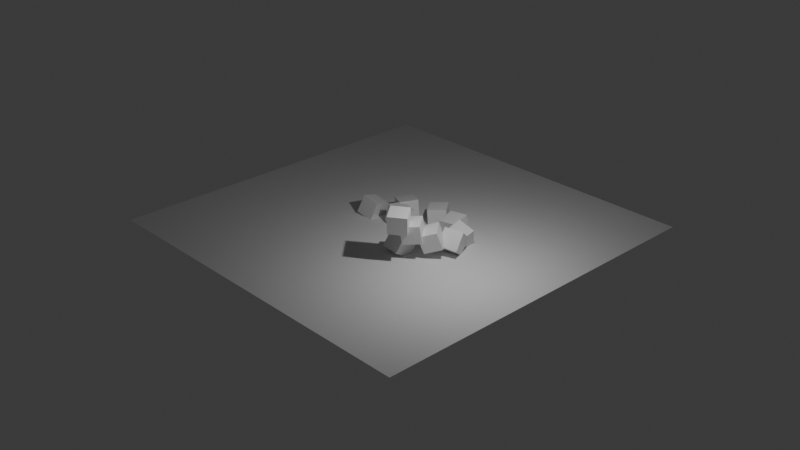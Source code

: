 # Source: visualize.blend  (saved by Blender 4.0.36; exported with 4.5.12 LTS)
import bpy
from mathutils import Matrix  # noqa: F401  (used for matrix-valued properties, if any)

bpy.ops.wm.read_factory_settings(use_empty=True)
scene = bpy.context.scene
scene.name = 'Scene'

# ---- collections
col_collection = bpy.data.collections.new('Collection'); scene.collection.children.link(col_collection)

# ---- materials (node trees are filled in below, after node groups)
mat_material = bpy.data.materials.new('Material')
mat_material.alpha_threshold = 0.0
mat_material.use_transparent_shadow = False
mat_material.diffuse_color = (0.8003, 0.6465, 0.137, 1.0)
mat_material.roughness = 0.5
mat_material.line_color = (0.0, 0.0, 0.0, 1.0)
mat_material_001 = bpy.data.materials.new('Material.001')
mat_material_001.use_transparent_shadow = False
mat_material_001.diffuse_color = (0.2103, 0.3697, 0.8, 1.0)

# ---- material node trees
mat_material.use_nodes = True; mat_material.node_tree.nodes.clear()
_N = mat_material.node_tree.nodes; _L = mat_material.node_tree.links
n0 = _N.new('ShaderNodeOutputMaterial'); n0.name = 'Material Output'; n0.location = (300, 300)
n1 = _N.new('ShaderNodeBsdfPrincipled'); n1.name = 'Principled BSDF'; n1.location = (10, 300)
n1.inputs[3].default_value = 1.45
_L.new(n1.outputs[0], n0.inputs[0])
n0.is_active_output = True
mat_material_001.use_nodes = True; mat_material_001.node_tree.nodes.clear()
_N = mat_material_001.node_tree.nodes; _L = mat_material_001.node_tree.links
n0 = _N.new('ShaderNodeBsdfPrincipled'); n0.name = 'Principled BSDF'; n0.location = (10, 300)
n0.inputs[3].default_value = 1.45
n1 = _N.new('ShaderNodeOutputMaterial'); n1.name = 'Material Output'; n1.location = (300, 300)
_L.new(n0.outputs[0], n1.inputs[0])
n1.is_active_output = True

# ---- world
world_world = bpy.data.worlds.new('World'); scene.world = world_world
world_world.use_nodes = True; world_world.node_tree.nodes.clear()
_N = world_world.node_tree.nodes; _L = world_world.node_tree.links
n0 = _N.new('ShaderNodeOutputWorld'); n0.name = 'World Output'; n0.location = (300, 300)
n1 = _N.new('ShaderNodeBackground'); n1.name = 'Background'; n1.location = (10, 300)
n1.inputs[0].default_value = (0.05088, 0.05088, 0.05088, 1.0)
_L.new(n1.outputs[0], n0.inputs[0])
n0.is_active_output = True
world_world.color = (0.05088, 0.05088, 0.05088)
world_world.use_sun_shadow = False
world_world.sun_shadow_jitter_overblur = 0.0

# ---- cameras
cam_camera = bpy.data.cameras.new('Camera')
cam_camera.clip_end = 100.0
cam_camera.ortho_scale = 7.314

# ---- lights
light_light = bpy.data.lights.new('Light', 'POINT')
light_light.transmission_factor = 0.0
light_light.use_soft_falloff = False
light_light.energy = 1000.0
light_light.shadow_soft_size = 0.1
light_light.shadow_maximum_resolution = 0.006
light_light.use_absolute_resolution = True

# ---- meshes
me_cube = bpy.data.meshes.new('Cube')
me_cube.from_pydata([(0.5, 0.5, 0.5), (0.5, 0.5, -0.5), (0.5, -0.5, 0.5), (0.5, -0.5, -0.5), (-0.5, 0.5, 0.5), (-0.5, 0.5, -0.5), (-0.5, -0.5, 0.5), (-0.5, -0.5, -0.5)], [], [(0, 4, 6, 2), (3, 2, 6, 7), (7, 6, 4, 5), (5, 1, 3, 7), (1, 0, 2, 3), (5, 4, 0, 1)])
_uv = me_cube.uv_layers.new(name='UVMap')
_uv.uv.foreach_set('vector', [0.625, 0.5, 0.875, 0.5, 0.875, 0.75, 0.625, 0.75, 0.375, 0.75, 0.625, 0.75, 0.625, 1.0, 0.375, 1.0, 0.375, 0.0, 0.625, 0.0, 0.625, 0.25, 0.375, 0.25, 0.125, 0.5, 0.375, 0.5, 0.375, 0.75, 0.125, 0.75, 0.375, 0.5, 0.625, 0.5, 0.625, 0.75, 0.375, 0.75, 0.375, 0.25, 0.625, 0.25, 0.625, 0.5, 0.375, 0.5])
me_cube.materials.append(mat_material)
me_cube.use_mirror_vertex_groups = False
me_cube.update()
me_cube_009 = bpy.data.meshes.new('Cube.009')
me_cube_009.from_pydata([(1.0, 1.0, 1.0), (1.0, 1.0, -1.0), (1.0, -1.0, 1.0), (1.0, -1.0, -1.0), (-1.0, 1.0, 1.0), (-1.0, 1.0, -1.0), (-1.0, -1.0, 1.0), (-1.0, -1.0, -1.0)], [], [(0, 4, 6, 2), (3, 2, 6, 7), (7, 6, 4, 5), (5, 1, 3, 7), (1, 0, 2, 3), (5, 4, 0, 1)])
_uv = me_cube_009.uv_layers.new(name='UVMap')
_uv.uv.foreach_set('vector', [0.625, 0.5, 0.875, 0.5, 0.875, 0.75, 0.625, 0.75, 0.375, 0.75, 0.625, 0.75, 0.625, 1.0, 0.375, 1.0, 0.375, 0.0, 0.625, 0.0, 0.625, 0.25, 0.375, 0.25, 0.125, 0.5, 0.375, 0.5, 0.375, 0.75, 0.125, 0.75, 0.375, 0.5, 0.625, 0.5, 0.625, 0.75, 0.375, 0.75, 0.375, 0.25, 0.625, 0.25, 0.625, 0.5, 0.375, 0.5])
me_cube_009.materials.append(mat_material)
me_cube_009.use_mirror_vertex_groups = False
me_cube_009.update()
me_cube_010 = bpy.data.meshes.new('Cube.010')
me_cube_010.from_pydata([(0.5, 0.5, 0.5), (0.5, 0.5, -0.5), (0.5, -0.5, 0.5), (0.5, -0.5, -0.5), (-0.5, 0.5, 0.5), (-0.5, 0.5, -0.5), (-0.5, -0.5, 0.5), (-0.5, -0.5, -0.5)], [], [(0, 4, 6, 2), (3, 2, 6, 7), (7, 6, 4, 5), (5, 1, 3, 7), (1, 0, 2, 3), (5, 4, 0, 1)])
_uv = me_cube_010.uv_layers.new(name='UVMap')
_uv.uv.foreach_set('vector', [0.625, 0.5, 0.875, 0.5, 0.875, 0.75, 0.625, 0.75, 0.375, 0.75, 0.625, 0.75, 0.625, 1.0, 0.375, 1.0, 0.375, 0.0, 0.625, 0.0, 0.625, 0.25, 0.375, 0.25, 0.125, 0.5, 0.375, 0.5, 0.375, 0.75, 0.125, 0.75, 0.375, 0.5, 0.625, 0.5, 0.625, 0.75, 0.375, 0.75, 0.375, 0.25, 0.625, 0.25, 0.625, 0.5, 0.375, 0.5])
me_cube_010.materials.append(mat_material)
me_cube_010.use_mirror_vertex_groups = False
me_cube_010.update()
me_cube_011 = bpy.data.meshes.new('Cube.011')
me_cube_011.from_pydata([(0.5, 0.5, 0.5), (0.5, 0.5, -0.5), (0.5, -0.5, 0.5), (0.5, -0.5, -0.5), (-0.5, 0.5, 0.5), (-0.5, 0.5, -0.5), (-0.5, -0.5, 0.5), (-0.5, -0.5, -0.5)], [], [(0, 4, 6, 2), (3, 2, 6, 7), (7, 6, 4, 5), (5, 1, 3, 7), (1, 0, 2, 3), (5, 4, 0, 1)])
_uv = me_cube_011.uv_layers.new(name='UVMap')
_uv.uv.foreach_set('vector', [0.625, 0.5, 0.875, 0.5, 0.875, 0.75, 0.625, 0.75, 0.375, 0.75, 0.625, 0.75, 0.625, 1.0, 0.375, 1.0, 0.375, 0.0, 0.625, 0.0, 0.625, 0.25, 0.375, 0.25, 0.125, 0.5, 0.375, 0.5, 0.375, 0.75, 0.125, 0.75, 0.375, 0.5, 0.625, 0.5, 0.625, 0.75, 0.375, 0.75, 0.375, 0.25, 0.625, 0.25, 0.625, 0.5, 0.375, 0.5])
me_cube_011.materials.append(mat_material)
me_cube_011.use_mirror_vertex_groups = False
me_cube_011.update()
me_cube_012 = bpy.data.meshes.new('Cube.012')
me_cube_012.from_pydata([(0.5, 0.5, 0.5), (0.5, 0.5, -0.5), (0.5, -0.5, 0.5), (0.5, -0.5, -0.5), (-0.5, 0.5, 0.5), (-0.5, 0.5, -0.5), (-0.5, -0.5, 0.5), (-0.5, -0.5, -0.5)], [], [(0, 4, 6, 2), (3, 2, 6, 7), (7, 6, 4, 5), (5, 1, 3, 7), (1, 0, 2, 3), (5, 4, 0, 1)])
_uv = me_cube_012.uv_layers.new(name='UVMap')
_uv.uv.foreach_set('vector', [0.625, 0.5, 0.875, 0.5, 0.875, 0.75, 0.625, 0.75, 0.375, 0.75, 0.625, 0.75, 0.625, 1.0, 0.375, 1.0, 0.375, 0.0, 0.625, 0.0, 0.625, 0.25, 0.375, 0.25, 0.125, 0.5, 0.375, 0.5, 0.375, 0.75, 0.125, 0.75, 0.375, 0.5, 0.625, 0.5, 0.625, 0.75, 0.375, 0.75, 0.375, 0.25, 0.625, 0.25, 0.625, 0.5, 0.375, 0.5])
me_cube_012.materials.append(mat_material)
me_cube_012.use_mirror_vertex_groups = False
me_cube_012.update()
me_cube_013 = bpy.data.meshes.new('Cube.013')
me_cube_013.from_pydata([(0.5, 0.5, 0.5), (0.5, 0.5, -0.5), (0.5, -0.5, 0.5), (0.5, -0.5, -0.5), (-0.5, 0.5, 0.5), (-0.5, 0.5, -0.5), (-0.5, -0.5, 0.5), (-0.5, -0.5, -0.5)], [], [(0, 4, 6, 2), (3, 2, 6, 7), (7, 6, 4, 5), (5, 1, 3, 7), (1, 0, 2, 3), (5, 4, 0, 1)])
_uv = me_cube_013.uv_layers.new(name='UVMap')
_uv.uv.foreach_set('vector', [0.625, 0.5, 0.875, 0.5, 0.875, 0.75, 0.625, 0.75, 0.375, 0.75, 0.625, 0.75, 0.625, 1.0, 0.375, 1.0, 0.375, 0.0, 0.625, 0.0, 0.625, 0.25, 0.375, 0.25, 0.125, 0.5, 0.375, 0.5, 0.375, 0.75, 0.125, 0.75, 0.375, 0.5, 0.625, 0.5, 0.625, 0.75, 0.375, 0.75, 0.375, 0.25, 0.625, 0.25, 0.625, 0.5, 0.375, 0.5])
me_cube_013.materials.append(mat_material)
me_cube_013.use_mirror_vertex_groups = False
me_cube_013.update()
me_cube_014 = bpy.data.meshes.new('Cube.014')
me_cube_014.from_pydata([(0.5, 0.5, 0.5), (0.5, 0.5, -0.5), (0.5, -0.5, 0.5), (0.5, -0.5, -0.5), (-0.5, 0.5, 0.5), (-0.5, 0.5, -0.5), (-0.5, -0.5, 0.5), (-0.5, -0.5, -0.5)], [], [(0, 4, 6, 2), (3, 2, 6, 7), (7, 6, 4, 5), (5, 1, 3, 7), (1, 0, 2, 3), (5, 4, 0, 1)])
_uv = me_cube_014.uv_layers.new(name='UVMap')
_uv.uv.foreach_set('vector', [0.625, 0.5, 0.875, 0.5, 0.875, 0.75, 0.625, 0.75, 0.375, 0.75, 0.625, 0.75, 0.625, 1.0, 0.375, 1.0, 0.375, 0.0, 0.625, 0.0, 0.625, 0.25, 0.375, 0.25, 0.125, 0.5, 0.375, 0.5, 0.375, 0.75, 0.125, 0.75, 0.375, 0.5, 0.625, 0.5, 0.625, 0.75, 0.375, 0.75, 0.375, 0.25, 0.625, 0.25, 0.625, 0.5, 0.375, 0.5])
me_cube_014.materials.append(mat_material)
me_cube_014.use_mirror_vertex_groups = False
me_cube_014.update()
me_cube_015 = bpy.data.meshes.new('Cube.015')
me_cube_015.from_pydata([(0.5, 0.5, 0.5), (0.5, 0.5, -0.5), (0.5, -0.5, 0.5), (0.5, -0.5, -0.5), (-0.5, 0.5, 0.5), (-0.5, 0.5, -0.5), (-0.5, -0.5, 0.5), (-0.5, -0.5, -0.5)], [], [(0, 4, 6, 2), (3, 2, 6, 7), (7, 6, 4, 5), (5, 1, 3, 7), (1, 0, 2, 3), (5, 4, 0, 1)])
_uv = me_cube_015.uv_layers.new(name='UVMap')
_uv.uv.foreach_set('vector', [0.625, 0.5, 0.875, 0.5, 0.875, 0.75, 0.625, 0.75, 0.375, 0.75, 0.625, 0.75, 0.625, 1.0, 0.375, 1.0, 0.375, 0.0, 0.625, 0.0, 0.625, 0.25, 0.375, 0.25, 0.125, 0.5, 0.375, 0.5, 0.375, 0.75, 0.125, 0.75, 0.375, 0.5, 0.625, 0.5, 0.625, 0.75, 0.375, 0.75, 0.375, 0.25, 0.625, 0.25, 0.625, 0.5, 0.375, 0.5])
me_cube_015.materials.append(mat_material)
me_cube_015.use_mirror_vertex_groups = False
me_cube_015.update()
me_cube_016 = bpy.data.meshes.new('Cube.016')
me_cube_016.from_pydata([(0.5, 0.5, 0.5), (0.5, 0.5, -0.5), (0.5, -0.5, 0.5), (0.5, -0.5, -0.5), (-0.5, 0.5, 0.5), (-0.5, 0.5, -0.5), (-0.5, -0.5, 0.5), (-0.5, -0.5, -0.5)], [], [(0, 4, 6, 2), (3, 2, 6, 7), (7, 6, 4, 5), (5, 1, 3, 7), (1, 0, 2, 3), (5, 4, 0, 1)])
_uv = me_cube_016.uv_layers.new(name='UVMap')
_uv.uv.foreach_set('vector', [0.625, 0.5, 0.875, 0.5, 0.875, 0.75, 0.625, 0.75, 0.375, 0.75, 0.625, 0.75, 0.625, 1.0, 0.375, 1.0, 0.375, 0.0, 0.625, 0.0, 0.625, 0.25, 0.375, 0.25, 0.125, 0.5, 0.375, 0.5, 0.375, 0.75, 0.125, 0.75, 0.375, 0.5, 0.625, 0.5, 0.625, 0.75, 0.375, 0.75, 0.375, 0.25, 0.625, 0.25, 0.625, 0.5, 0.375, 0.5])
me_cube_016.materials.append(mat_material)
me_cube_016.use_mirror_vertex_groups = False
me_cube_016.update()
me_cube_001 = bpy.data.meshes.new('Cube.001')
me_cube_001.from_pydata([(1.0, 1.0, 1.0), (1.0, 1.0, -1.0), (1.0, -1.0, 1.0), (1.0, -1.0, -1.0), (-1.0, 1.0, 1.0), (-1.0, 1.0, -1.0), (-1.0, -1.0, 1.0), (-1.0, -1.0, -1.0)], [], [(0, 4, 6, 2), (3, 2, 6, 7), (7, 6, 4, 5), (5, 1, 3, 7), (1, 0, 2, 3), (5, 4, 0, 1)])
_uv = me_cube_001.uv_layers.new(name='UVMap')
_uv.uv.foreach_set('vector', [0.625, 0.5, 0.875, 0.5, 0.875, 0.75, 0.625, 0.75, 0.375, 0.75, 0.625, 0.75, 0.625, 1.0, 0.375, 1.0, 0.375, 0.0, 0.625, 0.0, 0.625, 0.25, 0.375, 0.25, 0.125, 0.5, 0.375, 0.5, 0.375, 0.75, 0.125, 0.75, 0.375, 0.5, 0.625, 0.5, 0.625, 0.75, 0.375, 0.75, 0.375, 0.25, 0.625, 0.25, 0.625, 0.5, 0.375, 0.5])
me_cube_001.materials.append(mat_material_001)
me_cube_001.use_mirror_vertex_groups = False
me_cube_001.update()
me_cube_002 = bpy.data.meshes.new('Cube.002')
me_cube_002.from_pydata([(1.0, 1.0, 1.0), (1.0, 1.0, -1.0), (1.0, -1.0, 1.0), (1.0, -1.0, -1.0), (-1.0, 1.0, 1.0), (-1.0, 1.0, -1.0), (-1.0, -1.0, 1.0), (-1.0, -1.0, -1.0)], [], [(0, 4, 6, 2), (3, 2, 6, 7), (7, 6, 4, 5), (5, 1, 3, 7), (1, 0, 2, 3), (5, 4, 0, 1)])
_uv = me_cube_002.uv_layers.new(name='UVMap')
_uv.uv.foreach_set('vector', [0.625, 0.5, 0.875, 0.5, 0.875, 0.75, 0.625, 0.75, 0.375, 0.75, 0.625, 0.75, 0.625, 1.0, 0.375, 1.0, 0.375, 0.0, 0.625, 0.0, 0.625, 0.25, 0.375, 0.25, 0.125, 0.5, 0.375, 0.5, 0.375, 0.75, 0.125, 0.75, 0.375, 0.5, 0.625, 0.5, 0.625, 0.75, 0.375, 0.75, 0.375, 0.25, 0.625, 0.25, 0.625, 0.5, 0.375, 0.5])
me_cube_002.materials.append(mat_material_001)
me_cube_002.use_mirror_vertex_groups = False
me_cube_002.update()
me_plane = bpy.data.meshes.new('Plane')
me_plane.from_pydata([(-1.0, -1.0, 0.0), (1.0, -1.0, 0.0), (-1.0, 1.0, 0.0), (1.0, 1.0, 0.0)], [], [(0, 1, 3, 2)])
_uv = me_plane.uv_layers.new(name='UVMap')
_uv.uv.foreach_set('vector', [0.0, 0.0, 1.0, 0.0, 1.0, 1.0, 0.0, 1.0])
me_plane.update()

# ---- objects
ob_cube_000 = bpy.data.objects.new('Cube.000', me_cube)
ob_light = bpy.data.objects.new('Light', light_light)
ob_camera = bpy.data.objects.new('Camera', cam_camera)
ob_cube_001 = bpy.data.objects.new('Cube.001', me_cube_009)
ob_cube_002 = bpy.data.objects.new('Cube.002', me_cube_010)
ob_cube_003 = bpy.data.objects.new('Cube.003', me_cube_011)
ob_cube_004 = bpy.data.objects.new('Cube.004', me_cube_012)
ob_cube_005 = bpy.data.objects.new('Cube.005', me_cube_013)
ob_cube_006 = bpy.data.objects.new('Cube.006', me_cube_014)
ob_cube_007 = bpy.data.objects.new('Cube.007', me_cube_015)
ob_cube_008 = bpy.data.objects.new('Cube.008', me_cube_016)
ob_cube_valid_001 = bpy.data.objects.new('Cube_valid.001', me_cube_001)
ob_cube_valid_002 = bpy.data.objects.new('Cube_valid.002', me_cube_002)
ob_plane = bpy.data.objects.new('Plane', me_plane)

# ---- transforms, parenting, visibility, modifiers, constraints
ob_cube_000.location = (-1.866, -0.1725, 0.333)
ob_cube_000.rotation_mode = 'QUATERNION'
ob_cube_000.rotation_quaternion = (-0.04053, 0.1102, 0.1606, 0.98)
ob_cube_000.lock_rotations_4d = False
ob_cube_000.empty_display_type = 'ARROWS'
ob_cube_000.lineart.crease_threshold = 0.0
ob_light.location = (6.563, -1.969, 6.956)
ob_light.rotation_euler = (0.6503, 0.05522, 1.866)
ob_light.scale = (0.5, 0.5, 0.5)
ob_light.lock_rotations_4d = False
ob_light.empty_display_type = 'ARROWS'
ob_light.color = (0.0, 0.0, 0.0, 0.0)
ob_light.lineart.crease_threshold = 0.0
ob_camera.location = (37.76, -35.58, 25.73)
ob_camera.rotation_euler = (1.109, 0.0, 0.8149)
ob_camera.lock_rotations_4d = False
ob_camera.empty_display_type = 'ARROWS'
ob_camera.color = (0.0, 0.0, 0.0, 0.0)
ob_camera.display_type = 'WIRE'
ob_camera.lineart.crease_threshold = 0.0
ob_cube_001.location = (-0.4787, 0.9752, 0.4607)
ob_cube_001.rotation_mode = 'QUATERNION'
ob_cube_001.rotation_quaternion = (0.1633, 0.6437, -0.1659, 0.729)
ob_cube_001.scale = (0.5, 0.5, 0.5)
ob_cube_001.lock_rotations_4d = False
ob_cube_001.empty_display_type = 'ARROWS'
ob_cube_001.lineart.crease_threshold = 0.0
ob_cube_002.location = (1.283, 1.561, 0.4327)
ob_cube_002.rotation_mode = 'QUATERNION'
ob_cube_002.rotation_quaternion = (0.294, 0.6163, -0.3417, 0.6457)
ob_cube_002.lock_rotations_4d = False
ob_cube_002.empty_display_type = 'ARROWS'
ob_cube_002.lineart.crease_threshold = 0.0
ob_cube_003.location = (2.77, 1.225, 0.4439)
ob_cube_003.rotation_mode = 'QUATERNION'
ob_cube_003.rotation_quaternion = (0.3982, 0.5595, -0.535, 0.4921)
ob_cube_003.lock_rotations_4d = False
ob_cube_003.empty_display_type = 'ARROWS'
ob_cube_003.lineart.crease_threshold = 0.0
ob_cube_004.location = (3.819, 0.5077, 0.4549)
ob_cube_004.rotation_mode = 'QUATERNION'
ob_cube_004.rotation_quaternion = (0.4836, 0.6375, -0.4989, 0.333)
ob_cube_004.lock_rotations_4d = False
ob_cube_004.empty_display_type = 'ARROWS'
ob_cube_004.lineart.crease_threshold = 0.0
ob_cube_005.location = (4.164, -0.3203, 0.6249)
ob_cube_005.rotation_mode = 'QUATERNION'
ob_cube_005.rotation_quaternion = (0.5303, 0.3956, -0.2063, 0.7209)
ob_cube_005.lock_rotations_4d = False
ob_cube_005.empty_display_type = 'ARROWS'
ob_cube_005.lineart.crease_threshold = 0.0
ob_cube_006.location = (3.671, -1.334, 0.9828)
ob_cube_006.rotation_mode = 'QUATERNION'
ob_cube_006.rotation_quaternion = (0.4349, -0.007972, -0.1772, 0.8828)
ob_cube_006.lock_rotations_4d = False
ob_cube_006.empty_display_type = 'ARROWS'
ob_cube_006.lineart.crease_threshold = 0.0
ob_cube_007.location = (3.124, -2.099, 1.468)
ob_cube_007.rotation_mode = 'QUATERNION'
ob_cube_007.rotation_quaternion = (0.4519, 0.02561, -0.08166, 0.888)
ob_cube_007.lock_rotations_4d = False
ob_cube_007.empty_display_type = 'ARROWS'
ob_cube_007.lineart.crease_threshold = 0.0
ob_cube_008.location = (2.956, -2.846, 2.172)
ob_cube_008.rotation_mode = 'QUATERNION'
ob_cube_008.rotation_quaternion = (0.4473, 0.06723, -0.02195, 0.8916)
ob_cube_008.lock_rotations_4d = False
ob_cube_008.empty_display_type = 'ARROWS'
ob_cube_008.lineart.crease_threshold = 0.0
ob_cube_valid_001.location = (0.0, 0.0, 0.4526)
ob_cube_valid_001.rotation_mode = 'QUATERNION'
ob_cube_valid_001.rotation_quaternion = (0.06785, 0.06784, 0.06786, 0.9931)
ob_cube_valid_001.scale = (0.5, 0.5, 0.5)
ob_cube_valid_001.lock_rotations_4d = False
ob_cube_valid_001.empty_display_type = 'ARROWS'
ob_cube_valid_001.lineart.crease_threshold = 0.0
ob_cube_valid_002.location = (2.258, -2.092, 0.4486)
ob_cube_valid_002.rotation_mode = 'QUATERNION'
ob_cube_valid_002.rotation_quaternion = (0.01419, 0.02873, 0.2937, 0.9553)
ob_cube_valid_002.scale = (0.5, 0.5, 0.5)
ob_cube_valid_002.lock_rotations_4d = False
ob_cube_valid_002.empty_display_type = 'ARROWS'
ob_cube_valid_002.lineart.crease_threshold = 0.0
ob_plane.location = (0.0, 0.0, 0.0)
ob_plane.scale = (10.0, 10.0, 10.0)

# ---- collection membership
col_collection.objects.link(ob_cube_000)
col_collection.objects.link(ob_light)
col_collection.objects.link(ob_camera)
col_collection.objects.link(ob_cube_001)
col_collection.objects.link(ob_cube_002)
col_collection.objects.link(ob_cube_003)
col_collection.objects.link(ob_cube_004)
col_collection.objects.link(ob_cube_005)
col_collection.objects.link(ob_cube_006)
col_collection.objects.link(ob_cube_007)
col_collection.objects.link(ob_cube_008)
col_collection.objects.link(ob_cube_valid_001)
col_collection.objects.link(ob_cube_valid_002)
col_collection.objects.link(ob_plane)

# ---- scene / render settings (as saved in the file)
scene.camera = ob_camera
scene.frame_start = 0; scene.frame_end = 140; scene.frame_set(58)
scene.render.engine = 'BLENDER_EEVEE_NEXT'
scene.render.image_settings.file_format = 'FFMPEG'
scene.render.image_settings.color_mode = 'RGB'
scene.cycles.sampling_pattern = 'TABULATED_SOBOL'
bpy.context.view_layer.update()
